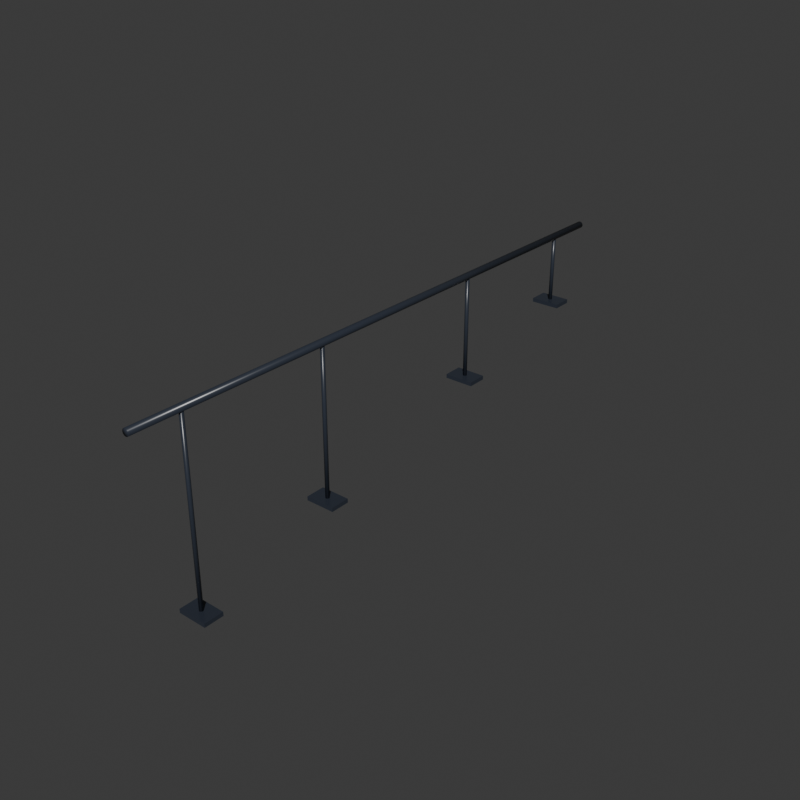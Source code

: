 # Source: Rail_flat.blend  (saved by Blender 5.2.45; exported with 4.5.12 LTS)
import bpy
from mathutils import Matrix  # noqa: F401  (used for matrix-valued properties, if any)

bpy.ops.wm.read_factory_settings(use_empty=True)
scene = bpy.context.scene
scene.name = 'Scene'

# ---- collections
col_collection = bpy.data.collections.new('Collection'); scene.collection.children.link(col_collection)

# ---- materials (node trees are filled in below, after node groups)
mat_steel = bpy.data.materials.new('steel')
mat_steel.diffuse_color = (0.028, 0.035, 0.05, 1.0)

# ---- material node trees
mat_steel.use_nodes = True; mat_steel.node_tree.nodes.clear()
_N = mat_steel.node_tree.nodes; _L = mat_steel.node_tree.links
n0 = _N.new('ShaderNodeBsdfPrincipled'); n0.name = 'Principled BSDF'; n0.location = (-200, 100)
n0.inputs[0].default_value = (0.028, 0.035, 0.05, 1.0)
n0.inputs[2].default_value = 0.3
n0.inputs[10].default_value = 0.005
n1 = _N.new('ShaderNodeOutputMaterial'); n1.name = 'Material Output'; n1.location = (200, 100)
_L.new(n0.outputs[0], n1.inputs[0])
n1.is_active_output = True

# ---- world
world_world = bpy.data.worlds.new('World'); scene.world = world_world
world_world.use_nodes = True; world_world.node_tree.nodes.clear()
_N = world_world.node_tree.nodes; _L = world_world.node_tree.links
n0 = _N.new('ShaderNodeOutputWorld'); n0.name = 'World Output'; n0.location = (200, 100)
n1 = _N.new('ShaderNodeBackground'); n1.name = 'Background'; n1.location = (-200, 100)
n1.inputs[0].default_value = (0.05088, 0.05088, 0.05088, 1.0)
_L.new(n1.outputs[0], n0.inputs[0])
n0.is_active_output = True
world_world.color = (0.18, 0.18, 0.18)
world_world.sun_shadow_jitter_overblur = 0.0

# ---- meshes
me_cylinder_018 = bpy.data.meshes.new('Cylinder.018')
me_cylinder_018.from_pydata([(0.0, 6.0, 0.07), (0.0, -6.0, 0.07), (0.035, 6.0, 0.06062), (0.035, -6.0, 0.06062), (0.06062, 6.0, 0.035), (0.06062, -6.0, 0.035), (0.07, 6.0, 9.775e-07), (0.07, -6.0, -9.775e-07), (0.06062, 6.0, -0.035), (0.06062, -6.0, -0.035), (0.035, 6.0, -0.06062), (0.035, -6.0, -0.06062), (0.0, 6.0, -0.07), (0.0, -6.0, -0.07), (-0.035, 6.0, -0.06062), (-0.035, -6.0, -0.06062), (-0.06062, 6.0, -0.035), (-0.06062, -6.0, -0.035), (-0.07, 6.0, 9.775e-07), (-0.07, -6.0, -9.775e-07), (-0.06062, 6.0, 0.035), (-0.06062, -6.0, 0.035), (-0.035, 6.0, 0.06062), (-0.035, -6.0, 0.06062)], [], [(0, 1, 3, 2), (2, 3, 5, 4), (4, 5, 7, 6), (6, 7, 9, 8), (8, 9, 11, 10), (10, 11, 13, 12), (12, 13, 15, 14), (14, 15, 17, 16), (16, 17, 19, 18), (18, 19, 21, 20), (3, 1, 23, 21, 19, 17, 15, 13, 11, 9, 7, 5), (20, 21, 23, 22), (22, 23, 1, 0), (0, 2, 4, 6, 8, 10, 12, 14, 16, 18, 20, 22)])
me_cylinder_018.polygons.foreach_set('use_smooth', [True] * 14)
_uv = me_cylinder_018.uv_layers.new(name='UVMap')
_uv.uv.foreach_set('vector', [1.0, 0.5, 1.0, 1.0, 0.9167, 1.0, 0.9167, 0.5, 0.9167, 0.5, 0.9167, 1.0, 0.8333, 1.0, 0.8333, 0.5, 0.8333, 0.5, 0.8333, 1.0, 0.75, 1.0, 0.75, 0.5, 0.75, 0.5, 0.75, 1.0, 0.6667, 1.0, 0.6667, 0.5, 0.6667, 0.5, 0.6667, 1.0, 0.5833, 1.0, 0.5833, 0.5, 0.5833, 0.5, 0.5833, 1.0, 0.5, 1.0, 0.5, 0.5, 0.5, 0.5, 0.5, 1.0, 0.4167, 1.0, 0.4167, 0.5, 0.4167, 0.5, 0.4167, 1.0, 0.3333, 1.0, 0.3333, 0.5, 0.3333, 0.5, 0.3333, 1.0, 0.25, 1.0, 0.25, 0.5, 0.25, 0.5, 0.25, 1.0, 0.1667, 1.0, 0.1667, 0.5, 0.37, 0.4578, 0.25, 0.49, 0.13, 0.4578, 0.04215, 0.37, 0.01, 0.25, 0.04215, 0.13, 0.13, 0.04215, 0.25, 0.01, 0.37, 0.04215, 0.4578, 0.13, 0.49, 0.25, 0.4578, 0.37, 0.1667, 0.5, 0.1667, 1.0, 0.08333, 1.0, 0.08333, 0.5, 0.08333, 0.5, 0.08333, 1.0, 7.451e-08, 1.0, 7.451e-08, 0.5, 0.75, 0.49, 0.87, 0.4578, 0.9578, 0.37, 0.99, 0.25, 0.9578, 0.13, 0.87, 0.04215, 0.75, 0.01, 0.63, 0.04215, 0.5422, 0.13, 0.51, 0.25, 0.5422, 0.37, 0.63, 0.4578])
me_cylinder_018.materials.append(mat_steel)
me_cylinder_018.update()
me_cylinder_019 = bpy.data.meshes.new('Cylinder.019')
me_cylinder_019.from_pydata([(6.04e-09, -0.04, -0.715), (6.04e-09, -0.04, 0.715), (-0.02828, -0.02828, -0.715), (-0.02828, -0.02828, 0.715), (-0.04, -6.04e-09, -0.715), (-0.04, -6.04e-09, 0.715), (-0.02828, 0.02828, -0.715), (-0.02828, 0.02828, 0.715), (-6.04e-09, 0.04, -0.715), (-6.04e-09, 0.04, 0.715), (0.02828, 0.02828, -0.715), (0.02828, 0.02828, 0.715), (0.04, 6.04e-09, -0.715), (0.04, 6.04e-09, 0.715), (0.02828, -0.02828, -0.715), (0.02828, -0.02828, 0.715)], [], [(0, 1, 3, 2), (2, 3, 5, 4), (4, 5, 7, 6), (6, 7, 9, 8), (8, 9, 11, 10), (10, 11, 13, 12), (3, 1, 15, 13, 11, 9, 7, 5), (12, 13, 15, 14), (14, 15, 1, 0), (0, 2, 4, 6, 8, 10, 12, 14)])
me_cylinder_019.polygons.foreach_set('use_smooth', [True] * 10)
_uv = me_cylinder_019.uv_layers.new(name='UVMap')
_uv.uv.foreach_set('vector', [1.0, 0.5, 1.0, 1.0, 0.875, 1.0, 0.875, 0.5, 0.875, 0.5, 0.875, 1.0, 0.75, 1.0, 0.75, 0.5, 0.75, 0.5, 0.75, 1.0, 0.625, 1.0, 0.625, 0.5, 0.625, 0.5, 0.625, 1.0, 0.5, 1.0, 0.5, 0.5, 0.5, 0.5, 0.5, 1.0, 0.375, 1.0, 0.375, 0.5, 0.375, 0.5, 0.375, 1.0, 0.25, 1.0, 0.25, 0.5, 0.4197, 0.4197, 0.25, 0.49, 0.08029, 0.4197, 0.01, 0.25, 0.08029, 0.08029, 0.25, 0.01, 0.4197, 0.08029, 0.49, 0.25, 0.25, 0.5, 0.25, 1.0, 0.125, 1.0, 0.125, 0.5, 0.125, 0.5, 0.125, 1.0, 0.0, 1.0, 0.0, 0.5, 0.75, 0.49, 0.9197, 0.4197, 0.99, 0.25, 0.9197, 0.08029, 0.75, 0.01, 0.5803, 0.08029, 0.51, 0.25, 0.5803, 0.4197])
me_cylinder_019.materials.append(mat_steel)
me_cylinder_019.update()
me_cube_012 = bpy.data.meshes.new('Cube.012')
me_cube_012.from_pydata([(-0.3, -0.2, -0.04), (-0.3, -0.2, 0.04), (-0.3, 0.2, -0.04), (-0.3, 0.2, 0.04), (0.3, -0.2, -0.04), (0.3, -0.2, 0.04), (0.3, 0.2, -0.04), (0.3, 0.2, 0.04)], [], [(0, 1, 3, 2), (2, 3, 7, 6), (6, 7, 5, 4), (4, 5, 1, 0), (2, 6, 4, 0), (7, 3, 1, 5)])
_uv = me_cube_012.uv_layers.new(name='UVMap')
_uv.uv.foreach_set('vector', [0.375, 0.0, 0.625, 0.0, 0.625, 0.25, 0.375, 0.25, 0.375, 0.25, 0.625, 0.25, 0.625, 0.5, 0.375, 0.5, 0.375, 0.5, 0.625, 0.5, 0.625, 0.75, 0.375, 0.75, 0.375, 0.75, 0.625, 0.75, 0.625, 1.0, 0.375, 1.0, 0.125, 0.5, 0.375, 0.5, 0.375, 0.75, 0.125, 0.75, 0.625, 0.5, 0.875, 0.5, 0.875, 0.75, 0.625, 0.75])
me_cube_012.materials.append(mat_steel)
me_cube_012.update()
me_cylinder_020 = bpy.data.meshes.new('Cylinder.020')
me_cylinder_020.from_pydata([(6.04e-09, -0.04, -1.06), (6.04e-09, -0.04, 1.06), (-0.02828, -0.02828, -1.06), (-0.02828, -0.02828, 1.06), (-0.04, -6.04e-09, -1.06), (-0.04, -6.04e-09, 1.06), (-0.02828, 0.02828, -1.06), (-0.02828, 0.02828, 1.06), (-6.04e-09, 0.04, -1.06), (-6.04e-09, 0.04, 1.06), (0.02828, 0.02828, -1.06), (0.02828, 0.02828, 1.06), (0.04, 6.04e-09, -1.06), (0.04, 6.04e-09, 1.06), (0.02828, -0.02828, -1.06), (0.02828, -0.02828, 1.06)], [], [(0, 1, 3, 2), (2, 3, 5, 4), (4, 5, 7, 6), (6, 7, 9, 8), (8, 9, 11, 10), (10, 11, 13, 12), (3, 1, 15, 13, 11, 9, 7, 5), (12, 13, 15, 14), (14, 15, 1, 0), (0, 2, 4, 6, 8, 10, 12, 14)])
me_cylinder_020.polygons.foreach_set('use_smooth', [True] * 10)
_uv = me_cylinder_020.uv_layers.new(name='UVMap')
_uv.uv.foreach_set('vector', [1.0, 0.5, 1.0, 1.0, 0.875, 1.0, 0.875, 0.5, 0.875, 0.5, 0.875, 1.0, 0.75, 1.0, 0.75, 0.5, 0.75, 0.5, 0.75, 1.0, 0.625, 1.0, 0.625, 0.5, 0.625, 0.5, 0.625, 1.0, 0.5, 1.0, 0.5, 0.5, 0.5, 0.5, 0.5, 1.0, 0.375, 1.0, 0.375, 0.5, 0.375, 0.5, 0.375, 1.0, 0.25, 1.0, 0.25, 0.5, 0.4197, 0.4197, 0.25, 0.49, 0.08029, 0.4197, 0.01, 0.25, 0.08029, 0.08029, 0.25, 0.01, 0.4197, 0.08029, 0.49, 0.25, 0.25, 0.5, 0.25, 1.0, 0.125, 1.0, 0.125, 0.5, 0.125, 0.5, 0.125, 1.0, 0.0, 1.0, 0.0, 0.5, 0.75, 0.49, 0.9197, 0.4197, 0.99, 0.25, 0.9197, 0.08029, 0.75, 0.01, 0.5803, 0.08029, 0.51, 0.25, 0.5803, 0.4197])
me_cylinder_020.materials.append(mat_steel)
me_cylinder_020.update()
me_cube_013 = bpy.data.meshes.new('Cube.013')
me_cube_013.from_pydata([(-0.3, -0.2, -0.04), (-0.3, -0.2, 0.04), (-0.3, 0.2, -0.04), (-0.3, 0.2, 0.04), (0.3, -0.2, -0.04), (0.3, -0.2, 0.04), (0.3, 0.2, -0.04), (0.3, 0.2, 0.04)], [], [(0, 1, 3, 2), (2, 3, 7, 6), (6, 7, 5, 4), (4, 5, 1, 0), (2, 6, 4, 0), (7, 3, 1, 5)])
_uv = me_cube_013.uv_layers.new(name='UVMap')
_uv.uv.foreach_set('vector', [0.375, 0.0, 0.625, 0.0, 0.625, 0.25, 0.375, 0.25, 0.375, 0.25, 0.625, 0.25, 0.625, 0.5, 0.375, 0.5, 0.375, 0.5, 0.625, 0.5, 0.625, 0.75, 0.375, 0.75, 0.375, 0.75, 0.625, 0.75, 0.625, 1.0, 0.375, 1.0, 0.125, 0.5, 0.375, 0.5, 0.375, 0.75, 0.125, 0.75, 0.625, 0.5, 0.875, 0.5, 0.875, 0.75, 0.625, 0.75])
me_cube_013.materials.append(mat_steel)
me_cube_013.update()
me_cylinder_021 = bpy.data.meshes.new('Cylinder.021')
me_cylinder_021.from_pydata([(6.04e-09, -0.04, -1.52), (6.04e-09, -0.04, 1.52), (-0.02828, -0.02828, -1.52), (-0.02828, -0.02828, 1.52), (-0.04, -6.04e-09, -1.52), (-0.04, -6.04e-09, 1.52), (-0.02828, 0.02828, -1.52), (-0.02828, 0.02828, 1.52), (-6.04e-09, 0.04, -1.52), (-6.04e-09, 0.04, 1.52), (0.02828, 0.02828, -1.52), (0.02828, 0.02828, 1.52), (0.04, 6.04e-09, -1.52), (0.04, 6.04e-09, 1.52), (0.02828, -0.02828, -1.52), (0.02828, -0.02828, 1.52)], [], [(0, 1, 3, 2), (2, 3, 5, 4), (4, 5, 7, 6), (6, 7, 9, 8), (8, 9, 11, 10), (10, 11, 13, 12), (3, 1, 15, 13, 11, 9, 7, 5), (12, 13, 15, 14), (14, 15, 1, 0), (0, 2, 4, 6, 8, 10, 12, 14)])
me_cylinder_021.polygons.foreach_set('use_smooth', [True] * 10)
_uv = me_cylinder_021.uv_layers.new(name='UVMap')
_uv.uv.foreach_set('vector', [1.0, 0.5, 1.0, 1.0, 0.875, 1.0, 0.875, 0.5, 0.875, 0.5, 0.875, 1.0, 0.75, 1.0, 0.75, 0.5, 0.75, 0.5, 0.75, 1.0, 0.625, 1.0, 0.625, 0.5, 0.625, 0.5, 0.625, 1.0, 0.5, 1.0, 0.5, 0.5, 0.5, 0.5, 0.5, 1.0, 0.375, 1.0, 0.375, 0.5, 0.375, 0.5, 0.375, 1.0, 0.25, 1.0, 0.25, 0.5, 0.4197, 0.4197, 0.25, 0.49, 0.08029, 0.4197, 0.01, 0.25, 0.08029, 0.08029, 0.25, 0.01, 0.4197, 0.08029, 0.49, 0.25, 0.25, 0.5, 0.25, 1.0, 0.125, 1.0, 0.125, 0.5, 0.125, 0.5, 0.125, 1.0, 0.0, 1.0, 0.0, 0.5, 0.75, 0.49, 0.9197, 0.4197, 0.99, 0.25, 0.9197, 0.08029, 0.75, 0.01, 0.5803, 0.08029, 0.51, 0.25, 0.5803, 0.4197])
me_cylinder_021.materials.append(mat_steel)
me_cylinder_021.update()
me_cube_014 = bpy.data.meshes.new('Cube.014')
me_cube_014.from_pydata([(-0.3, -0.2, -0.04), (-0.3, -0.2, 0.04), (-0.3, 0.2, -0.04), (-0.3, 0.2, 0.04), (0.3, -0.2, -0.04), (0.3, -0.2, 0.04), (0.3, 0.2, -0.04), (0.3, 0.2, 0.04)], [], [(0, 1, 3, 2), (2, 3, 7, 6), (6, 7, 5, 4), (4, 5, 1, 0), (2, 6, 4, 0), (7, 3, 1, 5)])
_uv = me_cube_014.uv_layers.new(name='UVMap')
_uv.uv.foreach_set('vector', [0.375, 0.0, 0.625, 0.0, 0.625, 0.25, 0.375, 0.25, 0.375, 0.25, 0.625, 0.25, 0.625, 0.5, 0.375, 0.5, 0.375, 0.5, 0.625, 0.5, 0.625, 0.75, 0.375, 0.75, 0.375, 0.75, 0.625, 0.75, 0.625, 1.0, 0.375, 1.0, 0.125, 0.5, 0.375, 0.5, 0.375, 0.75, 0.125, 0.75, 0.625, 0.5, 0.875, 0.5, 0.875, 0.75, 0.625, 0.75])
me_cube_014.materials.append(mat_steel)
me_cube_014.update()
me_cylinder_022 = bpy.data.meshes.new('Cylinder.022')
me_cylinder_022.from_pydata([(6.04e-09, -0.04, -1.865), (6.04e-09, -0.04, 1.865), (-0.02828, -0.02828, -1.865), (-0.02828, -0.02828, 1.865), (-0.04, -6.04e-09, -1.865), (-0.04, -6.04e-09, 1.865), (-0.02828, 0.02828, -1.865), (-0.02828, 0.02828, 1.865), (-6.04e-09, 0.04, -1.865), (-6.04e-09, 0.04, 1.865), (0.02828, 0.02828, -1.865), (0.02828, 0.02828, 1.865), (0.04, 6.04e-09, -1.865), (0.04, 6.04e-09, 1.865), (0.02828, -0.02828, -1.865), (0.02828, -0.02828, 1.865)], [], [(0, 1, 3, 2), (2, 3, 5, 4), (4, 5, 7, 6), (6, 7, 9, 8), (8, 9, 11, 10), (10, 11, 13, 12), (3, 1, 15, 13, 11, 9, 7, 5), (12, 13, 15, 14), (14, 15, 1, 0), (0, 2, 4, 6, 8, 10, 12, 14)])
me_cylinder_022.polygons.foreach_set('use_smooth', [True] * 10)
_uv = me_cylinder_022.uv_layers.new(name='UVMap')
_uv.uv.foreach_set('vector', [1.0, 0.5, 1.0, 1.0, 0.875, 1.0, 0.875, 0.5, 0.875, 0.5, 0.875, 1.0, 0.75, 1.0, 0.75, 0.5, 0.75, 0.5, 0.75, 1.0, 0.625, 1.0, 0.625, 0.5, 0.625, 0.5, 0.625, 1.0, 0.5, 1.0, 0.5, 0.5, 0.5, 0.5, 0.5, 1.0, 0.375, 1.0, 0.375, 0.5, 0.375, 0.5, 0.375, 1.0, 0.25, 1.0, 0.25, 0.5, 0.4197, 0.4197, 0.25, 0.49, 0.08029, 0.4197, 0.01, 0.25, 0.08029, 0.08029, 0.25, 0.01, 0.4197, 0.08029, 0.49, 0.25, 0.25, 0.5, 0.25, 1.0, 0.125, 1.0, 0.125, 0.5, 0.125, 0.5, 0.125, 1.0, 0.0, 1.0, 0.0, 0.5, 0.75, 0.49, 0.9197, 0.4197, 0.99, 0.25, 0.9197, 0.08029, 0.75, 0.01, 0.5803, 0.08029, 0.51, 0.25, 0.5803, 0.4197])
me_cylinder_022.materials.append(mat_steel)
me_cylinder_022.update()
me_cube_015 = bpy.data.meshes.new('Cube.015')
me_cube_015.from_pydata([(-0.3, -0.2, -0.04), (-0.3, -0.2, 0.04), (-0.3, 0.2, -0.04), (-0.3, 0.2, 0.04), (0.3, -0.2, -0.04), (0.3, -0.2, 0.04), (0.3, 0.2, -0.04), (0.3, 0.2, 0.04)], [], [(0, 1, 3, 2), (2, 3, 7, 6), (6, 7, 5, 4), (4, 5, 1, 0), (2, 6, 4, 0), (7, 3, 1, 5)])
_uv = me_cube_015.uv_layers.new(name='UVMap')
_uv.uv.foreach_set('vector', [0.375, 0.0, 0.625, 0.0, 0.625, 0.25, 0.375, 0.25, 0.375, 0.25, 0.625, 0.25, 0.625, 0.5, 0.375, 0.5, 0.375, 0.5, 0.625, 0.5, 0.625, 0.75, 0.375, 0.75, 0.375, 0.75, 0.625, 0.75, 0.625, 1.0, 0.375, 1.0, 0.125, 0.5, 0.375, 0.5, 0.375, 0.75, 0.125, 0.75, 0.625, 0.5, 0.875, 0.5, 0.875, 0.75, 0.625, 0.75])
me_cube_015.materials.append(mat_steel)
me_cube_015.update()

# ---- objects
ob_blacktube_1 = bpy.data.objects.new('BlackTube_1', me_cylinder_018)
ob_support1 = bpy.data.objects.new('Support1', me_cylinder_019)
ob_foot1 = bpy.data.objects.new('Foot1', me_cube_012)
ob_support4 = bpy.data.objects.new('Support4', me_cylinder_020)
ob_foot4 = bpy.data.objects.new('Foot4', me_cube_013)
ob_support8 = bpy.data.objects.new('Support8', me_cylinder_021)
ob_foot8 = bpy.data.objects.new('Foot8', me_cube_014)
ob_support11 = bpy.data.objects.new('Support11', me_cylinder_022)
ob_foot11 = bpy.data.objects.new('Foot11', me_cube_015)

# ---- transforms, parenting, visibility, modifiers, constraints
ob_blacktube_1.location = (0.0, -6.0, 1.2)
ob_support1.location = (0.0, -1.0, 0.485)
ob_foot1.location = (0.0, -1.0, -0.23)
ob_support4.location = (0.0, -4.0, 0.14)
ob_foot4.location = (0.0, -4.0, -0.92)
ob_support8.location = (0.0, -8.0, -0.32)
ob_foot8.location = (0.0, -8.0, -1.84)
ob_support11.location = (0.0, -11.0, -0.665)
ob_foot11.location = (0.0, -11.0, -2.53)

# ---- collection membership
col_collection.objects.link(ob_blacktube_1)
col_collection.objects.link(ob_support1)
col_collection.objects.link(ob_foot1)
col_collection.objects.link(ob_support4)
col_collection.objects.link(ob_foot4)
col_collection.objects.link(ob_support8)
col_collection.objects.link(ob_foot8)
col_collection.objects.link(ob_support11)
col_collection.objects.link(ob_foot11)

# ---- scene / render settings (as saved in the file)
scene.frame_start = 1; scene.frame_end = 250; scene.frame_set(1)
scene.render.engine = 'CYCLES'
scene.render.resolution_x = 480
scene.render.resolution_y = 480
scene.render.bake_bias = 0.0
scene.render.bake_samples = 0
scene.render.compositor_device = 'GPU'
scene.cycles.samples = 12
scene.eevee.use_volume_custom_range = False
scene.eevee.fast_gi_thickness_near = 0.1
scene.eevee.fast_gi_thickness_far = 0.0
scene.eevee.ray_tracing_options.screen_trace_thickness = 0.1
bpy.context.view_layer.update()

# ---- added for rendering (the .blend has no active camera and no usable light): camera, sun
cam_auto = bpy.data.cameras.new('AutoCamera')
cam_auto.lens = 50.0
cam_auto.sensor_width = 36.0
cam_auto.clip_end = 1000.0
ob_auto_camera = bpy.data.objects.new('AutoCamera', cam_auto)
scene.collection.objects.link(ob_auto_camera)
ob_auto_camera.location = (11.6705, -20.0046, 8.68641)
ob_auto_camera.rotation_euler = (1.09748, -7.21219e-08, 0.694738)
scene.camera = ob_auto_camera
light_auto_sun = bpy.data.lights.new('AutoSun', 'SUN')
light_auto_sun.energy = 3.0
light_auto_sun.angle = 0.0523599
ob_auto_sun = bpy.data.objects.new('AutoSun', light_auto_sun)
scene.collection.objects.link(ob_auto_sun)
ob_auto_sun.rotation_euler = (0.872665, 0.174533, 0.523599)
bpy.context.view_layer.update()
